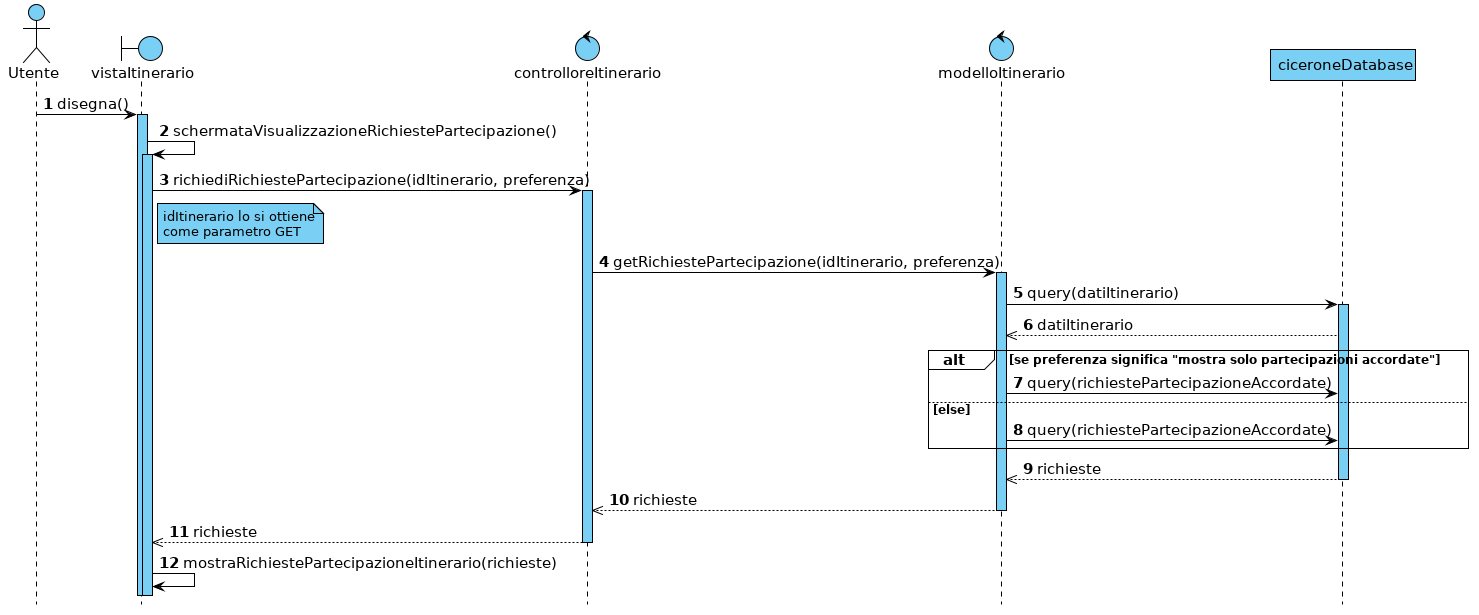

The diagram above was rendered by PlantUML. Its source (embedded in the PNG):
@startuml

hide footbox



skinparam backgroundColor white
skinparam shadowing false

skinparam {
    ArrowColor                         black
    ArrowFontSize                      15
    ArrowTextAlignment                 center
    SequenceActorBorderThickness       1
    SequenceGroupBorderThickness       1
    SequenceGroupBackgroundColor       white
    SequenceGroupFontSize              12
    SequenceGroupHeaderFontSize        15
    SequenceLifeLineBorderColor        black
    SequenceLifeLineBackgroundColor    #7acff5
    SequenceLifeLineBorderThickness    1
    SequenceParticipantBackgroundColor #7acff5
    SequenceParticipantBorderColor     black
    SequenceParticipantBorderThickness 1
    ParticipantFontSize                15
    BoundaryBackgroundColor            #7acff5
    BoundaryBorderColor                black
    BoundaryFontSize                   15
    ControlBackgroundColor             #7acff5
    ControlBorderColor                 black
    ControlFontSize                    15
    ActorFontSize                      15
    ActorBorderColor                   black
    ActorBackgroundColor               #7acff5
    NoteBackgroundColor                #7acff5
    NoteBorderColor                    black
}


autonumber

actor Utente
boundary vistaItinerario
control controlloreItinerario
control modelloItinerario
participant ciceroneDatabase


Utente -> vistaItinerario : disegna()
activate vistaItinerario
vistaItinerario -> vistaItinerario : schermataVisualizzazioneRichiestePartecipazione()
activate vistaItinerario
vistaItinerario -> controlloreItinerario : richiediRichiestePartecipazione(idItinerario, preferenza)
activate controlloreItinerario

note right of vistaItinerario : idItinerario lo si ottiene\ncome parametro GET

controlloreItinerario -> modelloItinerario : getRichiestePartecipazione(idItinerario, preferenza)
activate modelloItinerario

modelloItinerario -> ciceroneDatabase : query(datiItinerario)
activate ciceroneDatabase
modelloItinerario <<-- ciceroneDatabase : datiItinerario

alt se preferenza significa "mostra solo partecipazioni accordate"
    modelloItinerario -> ciceroneDatabase : query(richiestePartecipazioneAccordate)
else else
    modelloItinerario -> ciceroneDatabase : query(richiestePartecipazioneAccordate)
end
activate modelloItinerario

modelloItinerario <<-- ciceroneDatabase : richieste
deactivate ciceroneDatabase
controlloreItinerario <<-- modelloItinerario : richieste
deactivate modelloItinerario
vistaItinerario <<-- controlloreItinerario : richieste
deactivate controlloreItinerario

vistaItinerario -> vistaItinerario : mostraRichiestePartecipazioneItinerario(richieste)

@enduml